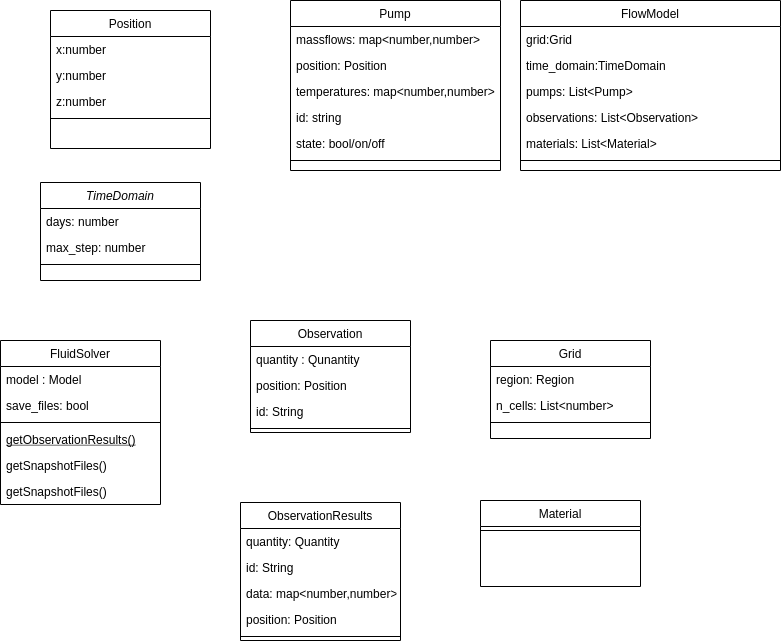

The diagram above was exported from draw.io. Its source (the exported page's mxGraphModel, read from the mxfile embedded in the PNG):
<mxGraphModel dx="1422" dy="811" grid="1" gridSize="10" guides="1" tooltips="1" connect="1" arrows="1" fold="1" page="1" pageScale="1" pageWidth="827" pageHeight="1169" math="0" shadow="0">
  <root>
    <mxCell id="WIyWlLk6GJQsqaUBKTNV-0" />
    <mxCell id="WIyWlLk6GJQsqaUBKTNV-1" parent="WIyWlLk6GJQsqaUBKTNV-0" />
    <mxCell id="zkfFHV4jXpPFQw0GAbJ--0" value="Position" style="swimlane;fontStyle=0;align=center;verticalAlign=top;childLayout=stackLayout;horizontal=1;startSize=26;horizontalStack=0;resizeParent=1;resizeLast=0;collapsible=1;marginBottom=0;rounded=0;shadow=0;strokeWidth=1;" parent="WIyWlLk6GJQsqaUBKTNV-1" vertex="1">
      <mxGeometry x="130" y="50" width="160" height="138" as="geometry">
        <mxRectangle x="230" y="140" width="160" height="26" as="alternateBounds" />
      </mxGeometry>
    </mxCell>
    <mxCell id="zkfFHV4jXpPFQw0GAbJ--1" value="x:number" style="text;align=left;verticalAlign=top;spacingLeft=4;spacingRight=4;overflow=hidden;rotatable=0;points=[[0,0.5],[1,0.5]];portConstraint=eastwest;" parent="zkfFHV4jXpPFQw0GAbJ--0" vertex="1">
      <mxGeometry y="26" width="160" height="26" as="geometry" />
    </mxCell>
    <mxCell id="zkfFHV4jXpPFQw0GAbJ--2" value="y:number" style="text;align=left;verticalAlign=top;spacingLeft=4;spacingRight=4;overflow=hidden;rotatable=0;points=[[0,0.5],[1,0.5]];portConstraint=eastwest;rounded=0;shadow=0;html=0;" parent="zkfFHV4jXpPFQw0GAbJ--0" vertex="1">
      <mxGeometry y="52" width="160" height="26" as="geometry" />
    </mxCell>
    <mxCell id="zkfFHV4jXpPFQw0GAbJ--3" value="z:number" style="text;align=left;verticalAlign=top;spacingLeft=4;spacingRight=4;overflow=hidden;rotatable=0;points=[[0,0.5],[1,0.5]];portConstraint=eastwest;rounded=0;shadow=0;html=0;" parent="zkfFHV4jXpPFQw0GAbJ--0" vertex="1">
      <mxGeometry y="78" width="160" height="26" as="geometry" />
    </mxCell>
    <mxCell id="zkfFHV4jXpPFQw0GAbJ--4" value="" style="line;html=1;strokeWidth=1;align=left;verticalAlign=middle;spacingTop=-1;spacingLeft=3;spacingRight=3;rotatable=0;labelPosition=right;points=[];portConstraint=eastwest;" parent="zkfFHV4jXpPFQw0GAbJ--0" vertex="1">
      <mxGeometry y="104" width="160" height="8" as="geometry" />
    </mxCell>
    <mxCell id="zkfFHV4jXpPFQw0GAbJ--6" value="FluidSolver" style="swimlane;fontStyle=0;align=center;verticalAlign=top;childLayout=stackLayout;horizontal=1;startSize=26;horizontalStack=0;resizeParent=1;resizeLast=0;collapsible=1;marginBottom=0;rounded=0;shadow=0;strokeWidth=1;" parent="WIyWlLk6GJQsqaUBKTNV-1" vertex="1">
      <mxGeometry x="80" y="380" width="160" height="164" as="geometry">
        <mxRectangle x="130" y="380" width="160" height="26" as="alternateBounds" />
      </mxGeometry>
    </mxCell>
    <mxCell id="zkfFHV4jXpPFQw0GAbJ--7" value="model : Model" style="text;align=left;verticalAlign=top;spacingLeft=4;spacingRight=4;overflow=hidden;rotatable=0;points=[[0,0.5],[1,0.5]];portConstraint=eastwest;" parent="zkfFHV4jXpPFQw0GAbJ--6" vertex="1">
      <mxGeometry y="26" width="160" height="26" as="geometry" />
    </mxCell>
    <mxCell id="zkfFHV4jXpPFQw0GAbJ--8" value="save_files: bool" style="text;align=left;verticalAlign=top;spacingLeft=4;spacingRight=4;overflow=hidden;rotatable=0;points=[[0,0.5],[1,0.5]];portConstraint=eastwest;rounded=0;shadow=0;html=0;" parent="zkfFHV4jXpPFQw0GAbJ--6" vertex="1">
      <mxGeometry y="52" width="160" height="26" as="geometry" />
    </mxCell>
    <mxCell id="zkfFHV4jXpPFQw0GAbJ--9" value="" style="line;html=1;strokeWidth=1;align=left;verticalAlign=middle;spacingTop=-1;spacingLeft=3;spacingRight=3;rotatable=0;labelPosition=right;points=[];portConstraint=eastwest;" parent="zkfFHV4jXpPFQw0GAbJ--6" vertex="1">
      <mxGeometry y="78" width="160" height="8" as="geometry" />
    </mxCell>
    <mxCell id="zkfFHV4jXpPFQw0GAbJ--10" value="getObservationResults()" style="text;align=left;verticalAlign=top;spacingLeft=4;spacingRight=4;overflow=hidden;rotatable=0;points=[[0,0.5],[1,0.5]];portConstraint=eastwest;fontStyle=4" parent="zkfFHV4jXpPFQw0GAbJ--6" vertex="1">
      <mxGeometry y="86" width="160" height="26" as="geometry" />
    </mxCell>
    <mxCell id="zkfFHV4jXpPFQw0GAbJ--11" value="getSnapshotFiles()" style="text;align=left;verticalAlign=top;spacingLeft=4;spacingRight=4;overflow=hidden;rotatable=0;points=[[0,0.5],[1,0.5]];portConstraint=eastwest;" parent="zkfFHV4jXpPFQw0GAbJ--6" vertex="1">
      <mxGeometry y="112" width="160" height="26" as="geometry" />
    </mxCell>
    <mxCell id="Y8xb2Xg9366UlC9l3uYE-12" value="getSnapshotFiles()" style="text;align=left;verticalAlign=top;spacingLeft=4;spacingRight=4;overflow=hidden;rotatable=0;points=[[0,0.5],[1,0.5]];portConstraint=eastwest;" vertex="1" parent="zkfFHV4jXpPFQw0GAbJ--6">
      <mxGeometry y="138" width="160" height="26" as="geometry" />
    </mxCell>
    <mxCell id="zkfFHV4jXpPFQw0GAbJ--13" value="Observation" style="swimlane;fontStyle=0;align=center;verticalAlign=top;childLayout=stackLayout;horizontal=1;startSize=26;horizontalStack=0;resizeParent=1;resizeLast=0;collapsible=1;marginBottom=0;rounded=0;shadow=0;strokeWidth=1;" parent="WIyWlLk6GJQsqaUBKTNV-1" vertex="1">
      <mxGeometry x="330" y="360" width="160" height="112" as="geometry">
        <mxRectangle x="340" y="380" width="170" height="26" as="alternateBounds" />
      </mxGeometry>
    </mxCell>
    <mxCell id="zkfFHV4jXpPFQw0GAbJ--14" value="quantity : Qunantity" style="text;align=left;verticalAlign=top;spacingLeft=4;spacingRight=4;overflow=hidden;rotatable=0;points=[[0,0.5],[1,0.5]];portConstraint=eastwest;" parent="zkfFHV4jXpPFQw0GAbJ--13" vertex="1">
      <mxGeometry y="26" width="160" height="26" as="geometry" />
    </mxCell>
    <mxCell id="Y8xb2Xg9366UlC9l3uYE-1" value="position: Position" style="text;align=left;verticalAlign=top;spacingLeft=4;spacingRight=4;overflow=hidden;rotatable=0;points=[[0,0.5],[1,0.5]];portConstraint=eastwest;" vertex="1" parent="zkfFHV4jXpPFQw0GAbJ--13">
      <mxGeometry y="52" width="160" height="26" as="geometry" />
    </mxCell>
    <mxCell id="Y8xb2Xg9366UlC9l3uYE-32" value="id: String" style="text;align=left;verticalAlign=top;spacingLeft=4;spacingRight=4;overflow=hidden;rotatable=0;points=[[0,0.5],[1,0.5]];portConstraint=eastwest;" vertex="1" parent="zkfFHV4jXpPFQw0GAbJ--13">
      <mxGeometry y="78" width="160" height="26" as="geometry" />
    </mxCell>
    <mxCell id="zkfFHV4jXpPFQw0GAbJ--15" value="" style="line;html=1;strokeWidth=1;align=left;verticalAlign=middle;spacingTop=-1;spacingLeft=3;spacingRight=3;rotatable=0;labelPosition=right;points=[];portConstraint=eastwest;" parent="zkfFHV4jXpPFQw0GAbJ--13" vertex="1">
      <mxGeometry y="104" width="160" height="8" as="geometry" />
    </mxCell>
    <mxCell id="zkfFHV4jXpPFQw0GAbJ--17" value="Pump" style="swimlane;fontStyle=0;align=center;verticalAlign=top;childLayout=stackLayout;horizontal=1;startSize=26;horizontalStack=0;resizeParent=1;resizeLast=0;collapsible=1;marginBottom=0;rounded=0;shadow=0;strokeWidth=1;" parent="WIyWlLk6GJQsqaUBKTNV-1" vertex="1">
      <mxGeometry x="370" y="40" width="210" height="170" as="geometry">
        <mxRectangle x="550" y="140" width="160" height="26" as="alternateBounds" />
      </mxGeometry>
    </mxCell>
    <mxCell id="zkfFHV4jXpPFQw0GAbJ--18" value="massflows: map&lt;number,number&gt;&#10;" style="text;align=left;verticalAlign=top;spacingLeft=4;spacingRight=4;overflow=hidden;rotatable=0;points=[[0,0.5],[1,0.5]];portConstraint=eastwest;" parent="zkfFHV4jXpPFQw0GAbJ--17" vertex="1">
      <mxGeometry y="26" width="210" height="26" as="geometry" />
    </mxCell>
    <mxCell id="zkfFHV4jXpPFQw0GAbJ--19" value="position: Position" style="text;align=left;verticalAlign=top;spacingLeft=4;spacingRight=4;overflow=hidden;rotatable=0;points=[[0,0.5],[1,0.5]];portConstraint=eastwest;rounded=0;shadow=0;html=0;" parent="zkfFHV4jXpPFQw0GAbJ--17" vertex="1">
      <mxGeometry y="52" width="210" height="26" as="geometry" />
    </mxCell>
    <mxCell id="zkfFHV4jXpPFQw0GAbJ--20" value="temperatures: map&lt;number,number&gt;" style="text;align=left;verticalAlign=top;spacingLeft=4;spacingRight=4;overflow=hidden;rotatable=0;points=[[0,0.5],[1,0.5]];portConstraint=eastwest;rounded=0;shadow=0;html=0;" parent="zkfFHV4jXpPFQw0GAbJ--17" vertex="1">
      <mxGeometry y="78" width="210" height="26" as="geometry" />
    </mxCell>
    <mxCell id="Y8xb2Xg9366UlC9l3uYE-0" value="id: string" style="text;align=left;verticalAlign=top;spacingLeft=4;spacingRight=4;overflow=hidden;rotatable=0;points=[[0,0.5],[1,0.5]];portConstraint=eastwest;rounded=0;shadow=0;html=0;" vertex="1" parent="zkfFHV4jXpPFQw0GAbJ--17">
      <mxGeometry y="104" width="210" height="26" as="geometry" />
    </mxCell>
    <mxCell id="zkfFHV4jXpPFQw0GAbJ--21" value="state: bool/on/off" style="text;align=left;verticalAlign=top;spacingLeft=4;spacingRight=4;overflow=hidden;rotatable=0;points=[[0,0.5],[1,0.5]];portConstraint=eastwest;rounded=0;shadow=0;html=0;" parent="zkfFHV4jXpPFQw0GAbJ--17" vertex="1">
      <mxGeometry y="130" width="210" height="26" as="geometry" />
    </mxCell>
    <mxCell id="zkfFHV4jXpPFQw0GAbJ--23" value="" style="line;html=1;strokeWidth=1;align=left;verticalAlign=middle;spacingTop=-1;spacingLeft=3;spacingRight=3;rotatable=0;labelPosition=right;points=[];portConstraint=eastwest;" parent="zkfFHV4jXpPFQw0GAbJ--17" vertex="1">
      <mxGeometry y="156" width="210" height="8" as="geometry" />
    </mxCell>
    <mxCell id="Y8xb2Xg9366UlC9l3uYE-3" value="TimeDomain" style="swimlane;fontStyle=2;align=center;verticalAlign=top;childLayout=stackLayout;horizontal=1;startSize=26;horizontalStack=0;resizeParent=1;resizeLast=0;collapsible=1;marginBottom=0;rounded=0;shadow=0;strokeWidth=1;" vertex="1" parent="WIyWlLk6GJQsqaUBKTNV-1">
      <mxGeometry x="120" y="222" width="160" height="98" as="geometry">
        <mxRectangle x="230" y="140" width="160" height="26" as="alternateBounds" />
      </mxGeometry>
    </mxCell>
    <mxCell id="Y8xb2Xg9366UlC9l3uYE-4" value="days: number" style="text;align=left;verticalAlign=top;spacingLeft=4;spacingRight=4;overflow=hidden;rotatable=0;points=[[0,0.5],[1,0.5]];portConstraint=eastwest;" vertex="1" parent="Y8xb2Xg9366UlC9l3uYE-3">
      <mxGeometry y="26" width="160" height="26" as="geometry" />
    </mxCell>
    <mxCell id="Y8xb2Xg9366UlC9l3uYE-5" value="max_step: number" style="text;align=left;verticalAlign=top;spacingLeft=4;spacingRight=4;overflow=hidden;rotatable=0;points=[[0,0.5],[1,0.5]];portConstraint=eastwest;rounded=0;shadow=0;html=0;" vertex="1" parent="Y8xb2Xg9366UlC9l3uYE-3">
      <mxGeometry y="52" width="160" height="26" as="geometry" />
    </mxCell>
    <mxCell id="Y8xb2Xg9366UlC9l3uYE-7" value="" style="line;html=1;strokeWidth=1;align=left;verticalAlign=middle;spacingTop=-1;spacingLeft=3;spacingRight=3;rotatable=0;labelPosition=right;points=[];portConstraint=eastwest;" vertex="1" parent="Y8xb2Xg9366UlC9l3uYE-3">
      <mxGeometry y="78" width="160" height="8" as="geometry" />
    </mxCell>
    <mxCell id="Y8xb2Xg9366UlC9l3uYE-8" value="Grid" style="swimlane;fontStyle=0;align=center;verticalAlign=top;childLayout=stackLayout;horizontal=1;startSize=26;horizontalStack=0;resizeParent=1;resizeLast=0;collapsible=1;marginBottom=0;rounded=0;shadow=0;strokeWidth=1;" vertex="1" parent="WIyWlLk6GJQsqaUBKTNV-1">
      <mxGeometry x="570" y="380" width="160" height="98" as="geometry">
        <mxRectangle x="230" y="140" width="160" height="26" as="alternateBounds" />
      </mxGeometry>
    </mxCell>
    <mxCell id="Y8xb2Xg9366UlC9l3uYE-31" value="region: Region" style="text;align=left;verticalAlign=top;spacingLeft=4;spacingRight=4;overflow=hidden;rotatable=0;points=[[0,0.5],[1,0.5]];portConstraint=eastwest;" vertex="1" parent="Y8xb2Xg9366UlC9l3uYE-8">
      <mxGeometry y="26" width="160" height="26" as="geometry" />
    </mxCell>
    <mxCell id="Y8xb2Xg9366UlC9l3uYE-9" value="n_cells: List&lt;number&gt;" style="text;align=left;verticalAlign=top;spacingLeft=4;spacingRight=4;overflow=hidden;rotatable=0;points=[[0,0.5],[1,0.5]];portConstraint=eastwest;" vertex="1" parent="Y8xb2Xg9366UlC9l3uYE-8">
      <mxGeometry y="52" width="160" height="26" as="geometry" />
    </mxCell>
    <mxCell id="Y8xb2Xg9366UlC9l3uYE-11" value="" style="line;html=1;strokeWidth=1;align=left;verticalAlign=middle;spacingTop=-1;spacingLeft=3;spacingRight=3;rotatable=0;labelPosition=right;points=[];portConstraint=eastwest;" vertex="1" parent="Y8xb2Xg9366UlC9l3uYE-8">
      <mxGeometry y="78" width="160" height="8" as="geometry" />
    </mxCell>
    <mxCell id="Y8xb2Xg9366UlC9l3uYE-13" value="ObservationResults" style="swimlane;fontStyle=0;align=center;verticalAlign=top;childLayout=stackLayout;horizontal=1;startSize=26;horizontalStack=0;resizeParent=1;resizeLast=0;collapsible=1;marginBottom=0;rounded=0;shadow=0;strokeWidth=1;" vertex="1" parent="WIyWlLk6GJQsqaUBKTNV-1">
      <mxGeometry x="320" y="542" width="160" height="138" as="geometry">
        <mxRectangle x="340" y="380" width="170" height="26" as="alternateBounds" />
      </mxGeometry>
    </mxCell>
    <mxCell id="Y8xb2Xg9366UlC9l3uYE-14" value="quantity: Quantity" style="text;align=left;verticalAlign=top;spacingLeft=4;spacingRight=4;overflow=hidden;rotatable=0;points=[[0,0.5],[1,0.5]];portConstraint=eastwest;" vertex="1" parent="Y8xb2Xg9366UlC9l3uYE-13">
      <mxGeometry y="26" width="160" height="26" as="geometry" />
    </mxCell>
    <mxCell id="Y8xb2Xg9366UlC9l3uYE-18" value="id: String" style="text;align=left;verticalAlign=top;spacingLeft=4;spacingRight=4;overflow=hidden;rotatable=0;points=[[0,0.5],[1,0.5]];portConstraint=eastwest;" vertex="1" parent="Y8xb2Xg9366UlC9l3uYE-13">
      <mxGeometry y="52" width="160" height="26" as="geometry" />
    </mxCell>
    <mxCell id="Y8xb2Xg9366UlC9l3uYE-17" value="data: map&lt;number,number&gt;" style="text;align=left;verticalAlign=top;spacingLeft=4;spacingRight=4;overflow=hidden;rotatable=0;points=[[0,0.5],[1,0.5]];portConstraint=eastwest;" vertex="1" parent="Y8xb2Xg9366UlC9l3uYE-13">
      <mxGeometry y="78" width="160" height="26" as="geometry" />
    </mxCell>
    <mxCell id="Y8xb2Xg9366UlC9l3uYE-15" value="position: Position" style="text;align=left;verticalAlign=top;spacingLeft=4;spacingRight=4;overflow=hidden;rotatable=0;points=[[0,0.5],[1,0.5]];portConstraint=eastwest;" vertex="1" parent="Y8xb2Xg9366UlC9l3uYE-13">
      <mxGeometry y="104" width="160" height="26" as="geometry" />
    </mxCell>
    <mxCell id="Y8xb2Xg9366UlC9l3uYE-16" value="" style="line;html=1;strokeWidth=1;align=left;verticalAlign=middle;spacingTop=-1;spacingLeft=3;spacingRight=3;rotatable=0;labelPosition=right;points=[];portConstraint=eastwest;" vertex="1" parent="Y8xb2Xg9366UlC9l3uYE-13">
      <mxGeometry y="130" width="160" height="8" as="geometry" />
    </mxCell>
    <mxCell id="Y8xb2Xg9366UlC9l3uYE-19" value="FlowModel" style="swimlane;fontStyle=0;align=center;verticalAlign=top;childLayout=stackLayout;horizontal=1;startSize=26;horizontalStack=0;resizeParent=1;resizeLast=0;collapsible=1;marginBottom=0;rounded=0;shadow=0;strokeWidth=1;" vertex="1" parent="WIyWlLk6GJQsqaUBKTNV-1">
      <mxGeometry x="600" y="40" width="260" height="170" as="geometry">
        <mxRectangle x="550" y="140" width="160" height="26" as="alternateBounds" />
      </mxGeometry>
    </mxCell>
    <mxCell id="Y8xb2Xg9366UlC9l3uYE-20" value="grid:Grid" style="text;align=left;verticalAlign=top;spacingLeft=4;spacingRight=4;overflow=hidden;rotatable=0;points=[[0,0.5],[1,0.5]];portConstraint=eastwest;" vertex="1" parent="Y8xb2Xg9366UlC9l3uYE-19">
      <mxGeometry y="26" width="260" height="26" as="geometry" />
    </mxCell>
    <mxCell id="Y8xb2Xg9366UlC9l3uYE-21" value="time_domain:TimeDomain" style="text;align=left;verticalAlign=top;spacingLeft=4;spacingRight=4;overflow=hidden;rotatable=0;points=[[0,0.5],[1,0.5]];portConstraint=eastwest;rounded=0;shadow=0;html=0;" vertex="1" parent="Y8xb2Xg9366UlC9l3uYE-19">
      <mxGeometry y="52" width="260" height="26" as="geometry" />
    </mxCell>
    <mxCell id="Y8xb2Xg9366UlC9l3uYE-22" value="pumps: List&lt;Pump&gt;" style="text;align=left;verticalAlign=top;spacingLeft=4;spacingRight=4;overflow=hidden;rotatable=0;points=[[0,0.5],[1,0.5]];portConstraint=eastwest;rounded=0;shadow=0;html=0;" vertex="1" parent="Y8xb2Xg9366UlC9l3uYE-19">
      <mxGeometry y="78" width="260" height="26" as="geometry" />
    </mxCell>
    <mxCell id="Y8xb2Xg9366UlC9l3uYE-23" value="observations: List&lt;Observation&gt;" style="text;align=left;verticalAlign=top;spacingLeft=4;spacingRight=4;overflow=hidden;rotatable=0;points=[[0,0.5],[1,0.5]];portConstraint=eastwest;rounded=0;shadow=0;html=0;" vertex="1" parent="Y8xb2Xg9366UlC9l3uYE-19">
      <mxGeometry y="104" width="260" height="26" as="geometry" />
    </mxCell>
    <mxCell id="Y8xb2Xg9366UlC9l3uYE-24" value="materials: List&lt;Material&gt;" style="text;align=left;verticalAlign=top;spacingLeft=4;spacingRight=4;overflow=hidden;rotatable=0;points=[[0,0.5],[1,0.5]];portConstraint=eastwest;rounded=0;shadow=0;html=0;" vertex="1" parent="Y8xb2Xg9366UlC9l3uYE-19">
      <mxGeometry y="130" width="260" height="26" as="geometry" />
    </mxCell>
    <mxCell id="Y8xb2Xg9366UlC9l3uYE-25" value="" style="line;html=1;strokeWidth=1;align=left;verticalAlign=middle;spacingTop=-1;spacingLeft=3;spacingRight=3;rotatable=0;labelPosition=right;points=[];portConstraint=eastwest;" vertex="1" parent="Y8xb2Xg9366UlC9l3uYE-19">
      <mxGeometry y="156" width="260" height="8" as="geometry" />
    </mxCell>
    <mxCell id="Y8xb2Xg9366UlC9l3uYE-26" value="Material" style="swimlane;fontStyle=0;align=center;verticalAlign=top;childLayout=stackLayout;horizontal=1;startSize=26;horizontalStack=0;resizeParent=1;resizeLast=0;collapsible=1;marginBottom=0;rounded=0;shadow=0;strokeWidth=1;" vertex="1" parent="WIyWlLk6GJQsqaUBKTNV-1">
      <mxGeometry x="560" y="540" width="160" height="86" as="geometry">
        <mxRectangle x="340" y="380" width="170" height="26" as="alternateBounds" />
      </mxGeometry>
    </mxCell>
    <mxCell id="Y8xb2Xg9366UlC9l3uYE-29" value="" style="line;html=1;strokeWidth=1;align=left;verticalAlign=middle;spacingTop=-1;spacingLeft=3;spacingRight=3;rotatable=0;labelPosition=right;points=[];portConstraint=eastwest;" vertex="1" parent="Y8xb2Xg9366UlC9l3uYE-26">
      <mxGeometry y="26" width="160" height="8" as="geometry" />
    </mxCell>
  </root>
</mxGraphModel>